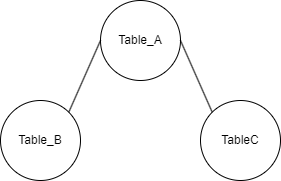

The diagram above was exported from draw.io. Its source (the exported page's mxGraphModel, read from the mxfile embedded in the PNG):
<mxGraphModel dx="1093" dy="545" grid="1" gridSize="10" guides="1" tooltips="1" connect="1" arrows="1" fold="1" page="1" pageScale="1" pageWidth="827" pageHeight="1169" background="#FFFFFF" math="0" shadow="0">
  <root>
    <mxCell id="0" />
    <mxCell id="1" parent="0" />
    <mxCell id="122" value="Table_A" style="ellipse;whiteSpace=wrap;html=1;aspect=fixed;" parent="1" vertex="1">
      <mxGeometry x="380" y="120" width="80" height="80" as="geometry" />
    </mxCell>
    <mxCell id="123" value="Table_B" style="ellipse;whiteSpace=wrap;html=1;aspect=fixed;" parent="1" vertex="1">
      <mxGeometry x="280" y="220" width="80" height="80" as="geometry" />
    </mxCell>
    <mxCell id="124" value="TableC" style="ellipse;whiteSpace=wrap;html=1;aspect=fixed;" parent="1" vertex="1">
      <mxGeometry x="480" y="220" width="80" height="80" as="geometry" />
    </mxCell>
    <mxCell id="125" value="" style="endArrow=none;html=1;entryX=0;entryY=0.5;entryDx=0;entryDy=0;exitX=1;exitY=0;exitDx=0;exitDy=0;" parent="1" source="123" target="122" edge="1">
      <mxGeometry width="50" height="50" relative="1" as="geometry">
        <mxPoint x="280" y="250" as="sourcePoint" />
        <mxPoint x="330" y="200" as="targetPoint" />
      </mxGeometry>
    </mxCell>
    <mxCell id="126" value="" style="endArrow=none;html=1;entryX=1;entryY=0.5;entryDx=0;entryDy=0;exitX=0;exitY=0;exitDx=0;exitDy=0;" parent="1" source="124" target="122" edge="1">
      <mxGeometry width="50" height="50" relative="1" as="geometry">
        <mxPoint x="374.00427124746193" y="271.71572875253804" as="sourcePoint" />
        <mxPoint x="479.7199999999982" y="190" as="targetPoint" />
      </mxGeometry>
    </mxCell>
  </root>
</mxGraphModel>